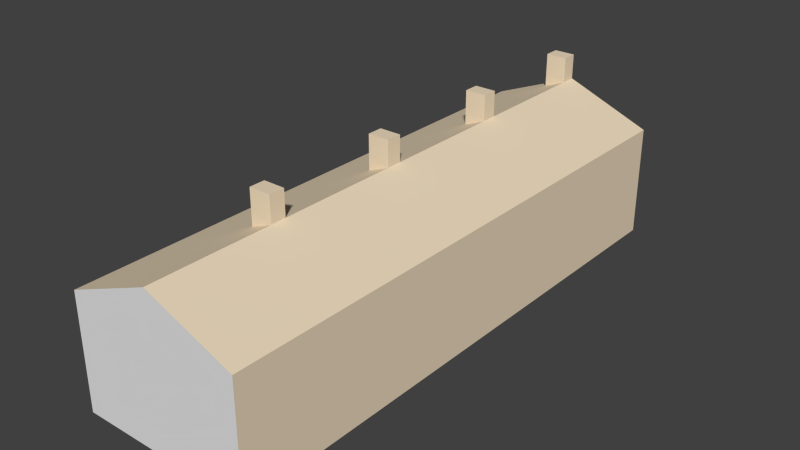 # Source: Barracks_x4.blend  (saved by Blender 2.76.0; exported with 4.5.12 LTS)
import bpy
from mathutils import Matrix  # noqa: F401  (used for matrix-valued properties, if any)

bpy.ops.wm.read_factory_settings(use_empty=True)
scene = bpy.context.scene
scene.name = 'Scene'

# ---- collections
col_collection_1 = bpy.data.collections.new('Collection 1'); scene.collection.children.link(col_collection_1)

# ---- materials (node trees are filled in below, after node groups)
mat_plane = bpy.data.materials.new('Plane')
mat_plane.alpha_threshold = 0.0
mat_plane.diffuse_color = (1.0, 1.0, 1.0, 1.0)
mat_plane.roughness = 0.5
mat_white = bpy.data.materials.new('White')
mat_white.alpha_threshold = 0.0
mat_white.roughness = 0.5
mat_white.line_color = (0.0, 0.0, 0.0, 1.0)

# ---- material node trees
mat_plane.use_nodes = True; mat_plane.node_tree.nodes.clear()
_N = mat_plane.node_tree.nodes; _L = mat_plane.node_tree.links
n0 = _N.new('ShaderNodeOutputMaterial'); n0.name = 'Material Output'; n0.location = (300, 300)
n1 = _N.new('ShaderNodeBsdfDiffuse'); n1.name = 'Diffuse BSDF'; n1.location = (10, 300)
n1.inputs[0].default_value = (0.855, 0.7131, 0.5173, 1.0)
_L.new(n1.outputs[0], n0.inputs[0])
n0.is_active_output = True
mat_white.use_nodes = True; mat_white.node_tree.nodes.clear()
_N = mat_white.node_tree.nodes; _L = mat_white.node_tree.links
n0 = _N.new('ShaderNodeOutputMaterial'); n0.name = 'Material Output'; n0.location = (300, 300)
n1 = _N.new('ShaderNodeBsdfDiffuse'); n1.name = 'Diffuse BSDF'; n1.location = (10, 300)
_L.new(n1.outputs[0], n0.inputs[0])
n0.is_active_output = True

# ---- world
world_world = bpy.data.worlds.new('World'); scene.world = world_world
world_world.color = (0.05088, 0.05088, 0.05088)
world_world.use_sun_shadow = False
world_world.sun_shadow_jitter_overblur = 0.0
world_world.cycles.sampling_method = 'MANUAL'
world_world.cycles.sample_map_resolution = 256

# ---- meshes
me_cube_000 = bpy.data.meshes.new('Cube.000')
me_cube_000.from_pydata([(-1.015, -3.246, 0.008065), (-1.015, -3.246, 1.327), (-1.015, -1.623, 0.008065), (-1.015, -1.623, 1.327), (1.015, -3.246, 0.008065), (1.015, -3.246, 1.327), (3.433e-08, -3.246, 1.733), (3.433e-08, -1.623, 1.733), (1.015, -3.246, 1.063), (1.015, -1.623, 0.2718), (1.015, -3.246, 0.2718), (-1.015, -2.759, 1.327), (-1.015, -2.759, 0.008065), (1.015, -2.759, 1.327), (1.015, -2.759, 0.008065), (3.433e-08, -3.064, 1.733), (1.015, -2.759, 1.063), (1.015, -2.759, 0.2718), (-1.015, -2.135, 1.327), (1.015, -2.135, 0.008065), (3.433e-08, -2.135, 1.733), (1.015, -2.135, 1.063), (1.015, -2.135, 0.2718), (-1.015, -2.135, 0.008065), (1.015, -2.135, 1.327), (0.9131, -2.697, 0.984), (0.9131, -2.197, 0.984), (0.9131, -2.197, 0.351), (0.9131, -2.697, 0.351), (0.2536, -3.246, 1.631), (0.2536, -3.064, 1.631), (0.2536, -2.135, 1.631), (3.433e-08, -3.246, 2.033), (3.433e-08, -3.064, 2.033), (0.2536, -3.246, 2.033), (0.2536, -3.064, 2.033), (-1.015, 2.401e-07, 0.008065), (1.015, -1.623, 0.008065), (1.015, -1.623, 1.327), (1.015, 2.401e-07, 1.327), (3.433e-08, 2.401e-07, 1.733), (1.015, 2.401e-07, 1.063), (1.015, -1.623, 1.063), (-1.015, -1.136, 1.327), (-1.015, -1.136, 0.008065), (1.015, -1.136, 1.327), (1.015, -1.136, 0.008065), (3.433e-08, -1.441, 1.733), (1.015, -1.136, 1.063), (1.015, -1.136, 0.2718), (-1.015, -0.5113, 1.327), (1.015, -0.5113, 0.008065), (3.433e-08, -0.5113, 1.733), (1.015, -0.5113, 1.063), (1.015, -0.5113, 0.2718), (-1.015, -0.5113, 0.008065), (1.015, -0.5113, 1.327), (0.9131, -1.074, 0.351), (0.9131, -1.074, 0.984), (0.9131, -0.5738, 0.984), (0.9131, -0.5738, 0.351), (0.2536, 2.401e-07, 1.631), (0.2536, -1.623, 1.631), (0.2536, -1.441, 1.631), (0.2536, -0.5113, 1.631), (3.433e-08, -1.623, 2.033), (3.433e-08, -1.441, 2.033), (0.2536, -1.623, 2.033), (0.2536, -1.441, 2.033), (-1.015, 2.401e-07, 1.327), (-1.015, 1.623, 1.327), (1.015, 2.401e-07, 0.008065), (1.015, 1.623, 0.008065), (1.015, 1.623, 1.063), (1.015, 1.623, 0.2718), (1.015, 2.401e-07, 0.2718), (-1.015, 0.487, 1.327), (-1.015, 0.487, 0.008065), (1.015, 0.487, 1.327), (1.015, 0.487, 0.008065), (3.433e-08, 0.1826, 1.733), (1.015, 0.487, 1.063), (1.015, 0.487, 0.2718), (-1.015, 1.112, 1.327), (1.015, 1.112, 0.008065), (3.433e-08, 1.112, 1.733), (1.015, 1.112, 1.063), (1.015, 1.112, 0.2718), (-1.015, 1.112, 0.008065), (1.015, 1.112, 1.327), (0.9131, 0.5495, 0.984), (0.9131, 1.049, 0.984), (0.9131, 0.5495, 0.351), (0.9131, 1.049, 0.351), (0.2536, 0.1826, 1.631), (0.2536, 1.112, 1.631), (3.433e-08, 2.401e-07, 2.033), (3.433e-08, 0.1826, 2.033), (0.2536, 2.401e-07, 2.033), (0.2536, 0.1826, 2.033), (-1.015, 1.623, 0.008065), (1.015, 1.623, 1.327), (3.433e-08, 1.623, 1.733), (-1.015, 2.11, 1.327), (-1.015, 2.11, 0.008065), (1.015, 2.11, 1.327), (1.015, 2.11, 0.008065), (3.433e-08, 1.806, 1.733), (1.015, 2.11, 1.063), (1.015, 2.11, 0.2718), (-1.015, 2.735, 1.327), (1.015, 2.735, 0.008065), (3.433e-08, 2.735, 1.733), (1.015, 2.735, 1.063), (1.015, 2.735, 0.2718), (-1.015, 2.735, 0.008065), (1.015, 2.735, 1.327), (0.9131, 2.173, 0.984), (0.9131, 2.173, 0.351), (0.9131, 2.673, 0.984), (0.9131, 2.673, 0.351), (0.2536, 1.623, 1.631), (0.2536, 1.806, 1.631), (0.2536, 2.735, 1.631), (3.433e-08, 1.623, 2.033), (3.433e-08, 1.806, 2.033), (0.2536, 1.623, 2.033), (0.2536, 1.806, 2.033), (-1.015, 3.246, 0.008065), (-9.461e-07, 3.246, 1.733), (-1.015, 3.246, 1.327), (1.015, 3.246, 0.008065), (0.2536, 3.246, 1.631), (1.015, 3.246, 1.327), (1.015, 3.246, 1.063), (1.015, 3.246, 0.2718)], [], [(17, 10, 4, 14), (10, 8, 5, 29, 6, 1, 0, 4), (13, 5, 8, 16), (16, 8, 10, 17), (24, 13, 16, 21), (15, 6, 32, 33), (22, 17, 14, 19), (3, 18, 11, 1, 6, 15, 20, 7), (30, 31, 20, 15), (21, 16, 25, 26), (22, 21, 26, 27), (13, 24, 31, 30), (5, 13, 30, 29), (34, 35, 33, 32), (29, 30, 35, 34), (6, 29, 34, 32), (30, 15, 33, 35), (18, 3, 2, 23, 12, 0, 1, 11), (64, 61, 40, 52), (45, 38, 42, 48), (56, 45, 48, 53), (54, 49, 46, 51), (39, 56, 53, 41), (63, 64, 52, 47), (45, 56, 64, 63), (38, 45, 63, 62), (56, 39, 61, 64), (67, 68, 66, 65), (62, 63, 68, 67), (63, 47, 66, 68), (82, 75, 71, 79), (89, 78, 81, 86), (87, 82, 79, 84), (74, 87, 84, 72), (73, 86, 87, 74), (94, 95, 85, 80), (86, 81, 90, 91), (78, 89, 95, 94), (98, 99, 97, 96), (94, 80, 97, 99), (109, 114, 120, 118), (116, 105, 108, 113), (107, 102, 124, 125), (114, 109, 106, 111), (122, 123, 112, 107), (108, 109, 118, 117), (113, 108, 117, 119), (114, 113, 119, 120), (105, 116, 123, 122), (101, 105, 122, 121), (126, 127, 125, 124), (121, 122, 127, 126), (102, 121, 126, 124), (122, 107, 125, 127), (12, 23, 2, 37, 19, 14, 4, 0), (31, 62, 7, 20), (17, 22, 27, 28), (9, 22, 19, 37), (38, 24, 21, 42), (42, 21, 22, 9), (16, 17, 28, 25), (24, 38, 62, 31), (49, 9, 37, 46), (44, 55, 36, 71, 51, 46, 37, 2), (9, 42, 38, 62, 7, 3, 2, 37), (48, 42, 9, 49), (49, 54, 60, 57), (47, 7, 65, 66), (75, 54, 51, 71), (69, 50, 43, 3, 7, 47, 52, 40), (41, 53, 54, 75), (48, 49, 57, 58), (53, 48, 58, 59), (54, 53, 59, 60), (7, 62, 67, 65), (50, 69, 36, 55, 44, 2, 3, 43), (77, 88, 100, 72, 84, 79, 71, 36), (95, 121, 102, 85), (75, 41, 39, 61, 40, 69, 36, 71), (78, 39, 41, 81), (81, 41, 75, 82), (82, 87, 93, 92), (80, 40, 96, 97), (70, 83, 76, 69, 40, 80, 85, 102), (101, 89, 86, 73), (81, 82, 92, 90), (87, 86, 91, 93), (39, 78, 94, 61), (89, 101, 121, 95), (61, 94, 99, 98), (40, 61, 98, 96), (83, 70, 100, 88, 77, 36, 69, 76), (109, 74, 72, 106), (104, 115, 128, 131, 111, 106, 72, 100), (123, 132, 129, 112), (74, 73, 101, 121, 102, 70, 100, 72), (105, 101, 73, 108), (108, 73, 74, 109), (135, 114, 111, 131), (130, 110, 103, 70, 102, 107, 112, 129), (133, 116, 113, 134), (134, 113, 114, 135), (116, 133, 132, 123), (110, 130, 128, 115, 104, 100, 70, 103), (135, 131, 128, 130, 129, 132, 133, 134)])
me_cube_000.polygons.foreach_set('material_index', [0, 0, 0, 0, 0, 0, 0, 0, 0, 0, 0, 0, 0, 0, 0, 0, 0, 0, 0, 0, 0, 0, 0, 0, 0, 0, 0, 0, 0, 0, 0, 0, 0, 0, 0, 0, 0, 0, 0, 0, 0, 0, 0, 0, 0, 0, 0, 0, 0, 0, 0, 0, 0, 0, 0, 0, 0, 0, 0, 0, 0, 0, 0, 0, 0, 0, 0, 0, 0, 0, 0, 0, 0, 0, 0, 0, 0, 0, 0, 0, 0, 0, 0, 0, 0, 0, 0, 0, 0, 0, 0, 0, 0, 0, 0, 0, 0, 0, 0, 0, 0, 0, 0, 0, 1])
me_cube_000.materials.append(mat_plane)
me_cube_000.materials.append(mat_white)
me_cube_000.use_remesh_preserve_volume = False
me_cube_000.use_remesh_preserve_attributes = False
me_cube_000.use_mirror_vertex_groups = False
me_cube_000.update()

# ---- objects
ob_cube_008 = bpy.data.objects.new('Cube.008', me_cube_000)

# ---- transforms, parenting, visibility, modifiers, constraints
ob_cube_008.location = (0.0, 0.0, 0.0)
ob_cube_008.rotation_euler = (0.0, -0.0, 3.142)
ob_cube_008.scale = (0.98, 0.98, 0.98)
ob_cube_008.lineart.crease_threshold = 0.0

# ---- collection membership
col_collection_1.objects.link(ob_cube_008)

# ---- scene / render settings (as saved in the file)
scene.frame_start = 1; scene.frame_end = 250; scene.frame_set(1)
scene.render.engine = 'CYCLES'
scene.render.resolution_percentage = 50
scene.render.dither_intensity = 0.0
scene.cycles.use_denoising = False
scene.cycles.samples = 10
scene.cycles.sampling_pattern = 'TABULATED_SOBOL'
scene.cycles.light_sampling_threshold = 0.0
scene.cycles.use_adaptive_sampling = False
scene.cycles.use_light_tree = False
scene.cycles.blur_glossy = 0.0
scene.cycles.pixel_filter_type = 'GAUSSIAN'
scene.cycles.sample_clamp_indirect = 0.0
scene.view_settings.view_transform = 'Standard'
bpy.context.view_layer.update()

# ---- added for rendering (the .blend has no active camera and no usable light): camera, sun
cam_auto = bpy.data.cameras.new('AutoCamera')
cam_auto.lens = 50.0
cam_auto.sensor_width = 36.0
cam_auto.clip_end = 1000.0
ob_auto_camera = bpy.data.objects.new('AutoCamera', cam_auto)
scene.collection.objects.link(ob_auto_camera)
ob_auto_camera.location = (6.43534, -7.72241, 6.14827)
ob_auto_camera.rotation_euler = (1.09748, -7.21219e-08, 0.694738)
scene.camera = ob_auto_camera
light_auto_sun = bpy.data.lights.new('AutoSun', 'SUN')
light_auto_sun.energy = 3.0
light_auto_sun.angle = 0.0523599
ob_auto_sun = bpy.data.objects.new('AutoSun', light_auto_sun)
scene.collection.objects.link(ob_auto_sun)
ob_auto_sun.rotation_euler = (0.872665, 0.174533, 0.523599)
bpy.context.view_layer.update()
